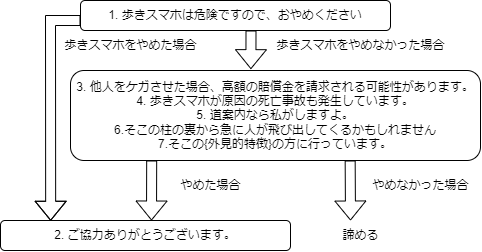

The diagram above was exported from draw.io. Its source (the exported page's mxGraphModel, read from the mxfile embedded in the PNG):
<mxGraphModel dx="986" dy="865" grid="1" gridSize="10" guides="1" tooltips="1" connect="1" arrows="1" fold="1" page="1" pageScale="1" pageWidth="827" pageHeight="1169" math="0" shadow="0">
  <root>
    <mxCell id="0" />
    <mxCell id="1" parent="0" />
    <mxCell id="xdt5J9YczZUY0hBb_yy5-1" value="1. 歩きスマホは危険ですので、おやめください" style="rounded=1;whiteSpace=wrap;html=1;" parent="1" vertex="1">
      <mxGeometry x="270" y="160" width="310" height="30" as="geometry" />
    </mxCell>
    <mxCell id="xdt5J9YczZUY0hBb_yy5-2" value="" style="shape=flexArrow;endArrow=classic;html=1;rounded=0;exitX=0;exitY=0.667;exitDx=0;exitDy=0;exitPerimeter=0;entryX=0.173;entryY=0.009;entryDx=0;entryDy=0;entryPerimeter=0;" parent="1" source="xdt5J9YczZUY0hBb_yy5-1" edge="1" target="xdt5J9YczZUY0hBb_yy5-4">
      <mxGeometry width="50" height="50" relative="1" as="geometry">
        <mxPoint x="260" y="180" as="sourcePoint" />
        <mxPoint x="190" y="440" as="targetPoint" />
        <Array as="points">
          <mxPoint x="240" y="180" />
        </Array>
      </mxGeometry>
    </mxCell>
    <mxCell id="xdt5J9YczZUY0hBb_yy5-4" value="2. ご協力ありがとうございます。" style="rounded=1;whiteSpace=wrap;html=1;" parent="1" vertex="1">
      <mxGeometry x="190" y="380" width="290" height="30" as="geometry" />
    </mxCell>
    <mxCell id="xdt5J9YczZUY0hBb_yy5-6" value="&lt;font style=&quot;font-size: 12px;&quot;&gt;3.&amp;nbsp;他人をケガさせた場合、高額の賠償金を請求される可能性があります。&lt;br&gt;4.&amp;nbsp;歩きスマホが原因の死亡事故も発生しています。&lt;br&gt;5. 道案内なら私がしますよ。&lt;br&gt;6.そこの柱の裏から急に人が飛び出してくるかもしれません&lt;br&gt;7.そこの{外見的特徴}の方に行っています。&lt;/font&gt;" style="rounded=1;whiteSpace=wrap;html=1;" parent="1" vertex="1">
      <mxGeometry x="260" y="230" width="410" height="90" as="geometry" />
    </mxCell>
    <mxCell id="xdt5J9YczZUY0hBb_yy5-7" value="歩きスマホをやめた場合" style="text;html=1;align=center;verticalAlign=middle;resizable=0;points=[];autosize=1;strokeColor=none;fillColor=none;" parent="1" vertex="1">
      <mxGeometry x="240" y="190" width="160" height="30" as="geometry" />
    </mxCell>
    <mxCell id="xdt5J9YczZUY0hBb_yy5-9" value="" style="shape=flexArrow;endArrow=classic;html=1;rounded=0;entryX=0.44;entryY=-0.015;entryDx=0;entryDy=0;entryPerimeter=0;" parent="1" edge="1" target="xdt5J9YczZUY0hBb_yy5-6">
      <mxGeometry width="50" height="50" relative="1" as="geometry">
        <mxPoint x="440.5" y="190" as="sourcePoint" />
        <mxPoint x="440" y="260" as="targetPoint" />
      </mxGeometry>
    </mxCell>
    <mxCell id="xdt5J9YczZUY0hBb_yy5-10" value="歩きスマホをやめなかった場合" style="text;html=1;align=center;verticalAlign=middle;resizable=0;points=[];autosize=1;strokeColor=none;fillColor=none;" parent="1" vertex="1">
      <mxGeometry x="455" y="190" width="190" height="30" as="geometry" />
    </mxCell>
    <mxCell id="xdt5J9YczZUY0hBb_yy5-11" value="" style="shape=flexArrow;endArrow=classic;html=1;rounded=0;exitX=0.198;exitY=1;exitDx=0;exitDy=0;exitPerimeter=0;" parent="1" source="xdt5J9YczZUY0hBb_yy5-6" edge="1">
      <mxGeometry width="50" height="50" relative="1" as="geometry">
        <mxPoint x="413.96000000000004" y="350" as="sourcePoint" />
        <mxPoint x="341" y="380" as="targetPoint" />
      </mxGeometry>
    </mxCell>
    <mxCell id="xdt5J9YczZUY0hBb_yy5-12" value="やめた場合" style="text;html=1;align=center;verticalAlign=middle;resizable=0;points=[];autosize=1;strokeColor=none;fillColor=none;" parent="1" vertex="1">
      <mxGeometry x="360" y="330" width="80" height="30" as="geometry" />
    </mxCell>
    <mxCell id="xdt5J9YczZUY0hBb_yy5-18" value="" style="shape=flexArrow;endArrow=classic;html=1;rounded=0;" parent="1" edge="1">
      <mxGeometry width="50" height="50" relative="1" as="geometry">
        <mxPoint x="539.67" y="320" as="sourcePoint" />
        <mxPoint x="540" y="380" as="targetPoint" />
      </mxGeometry>
    </mxCell>
    <mxCell id="xdt5J9YczZUY0hBb_yy5-19" value="諦める" style="text;html=1;align=center;verticalAlign=middle;resizable=0;points=[];autosize=1;strokeColor=none;fillColor=none;" parent="1" vertex="1">
      <mxGeometry x="520" y="380" width="60" height="30" as="geometry" />
    </mxCell>
    <mxCell id="mBQaQQ8Qs9N1hX85ZaB0-1" value="やめなかった場合" style="text;html=1;align=center;verticalAlign=middle;resizable=0;points=[];autosize=1;strokeColor=none;fillColor=none;" parent="1" vertex="1">
      <mxGeometry x="550" y="330" width="120" height="30" as="geometry" />
    </mxCell>
  </root>
</mxGraphModel>